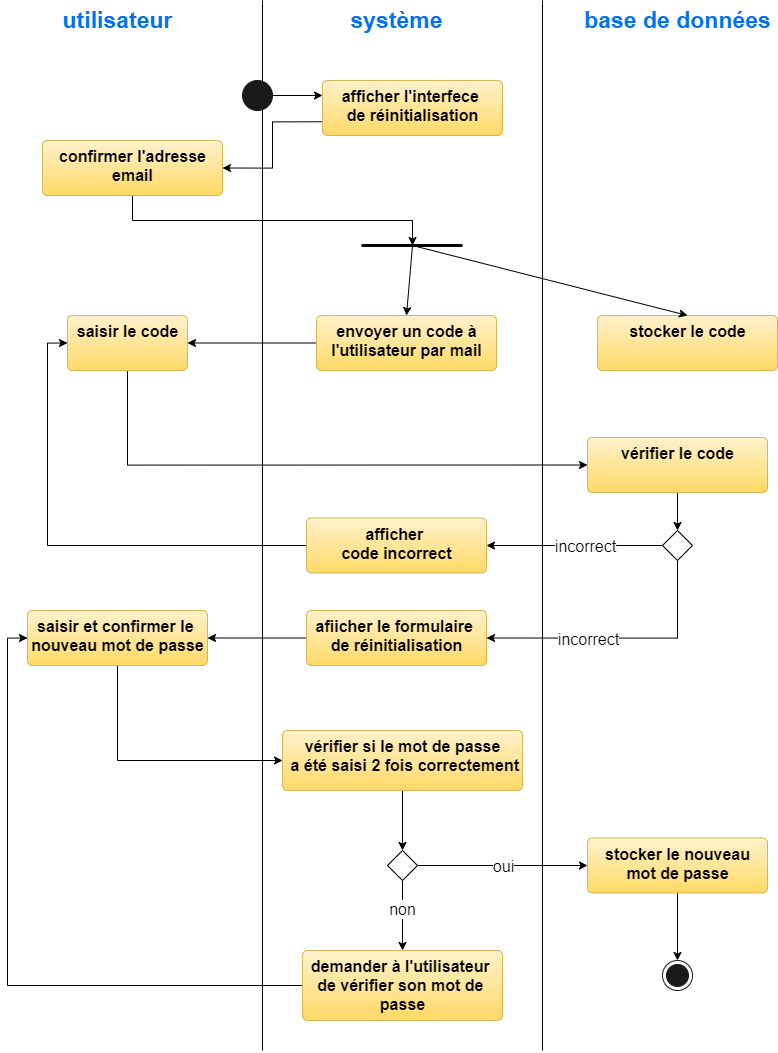

The diagram above was exported from draw.io. Its source (the exported page's mxGraphModel, read from the mxfile embedded in the PNG):
<mxGraphModel dx="1736" dy="806" grid="1" gridSize="10" guides="1" tooltips="1" connect="1" arrows="1" fold="1" page="1" pageScale="1" pageWidth="827" pageHeight="1169" math="0" shadow="0">
  <root>
    <mxCell id="0" />
    <mxCell id="1" parent="0" />
    <mxCell id="CEcIzGfWjKGMT_mgyxmM-1" value="" style="endArrow=none;html=1;" parent="1" edge="1">
      <mxGeometry width="50" height="50" relative="1" as="geometry">
        <mxPoint x="280" y="1170" as="sourcePoint" />
        <mxPoint x="280" y="120" as="targetPoint" />
      </mxGeometry>
    </mxCell>
    <mxCell id="CEcIzGfWjKGMT_mgyxmM-2" value="" style="endArrow=none;html=1;" parent="1" edge="1">
      <mxGeometry width="50" height="50" relative="1" as="geometry">
        <mxPoint x="560" y="1170" as="sourcePoint" />
        <mxPoint x="560" y="120" as="targetPoint" />
      </mxGeometry>
    </mxCell>
    <mxCell id="CEcIzGfWjKGMT_mgyxmM-3" value="&lt;b style=&quot;font-size: 23px&quot;&gt;&lt;font&gt;utilisateur&lt;/font&gt;&lt;/b&gt;" style="text;html=1;align=center;verticalAlign=middle;resizable=0;points=[];autosize=1;strokeColor=none;fontColor=#0071F2;" parent="1" vertex="1">
      <mxGeometry x="70" y="130" width="130" height="20" as="geometry" />
    </mxCell>
    <mxCell id="CEcIzGfWjKGMT_mgyxmM-4" value="&lt;b style=&quot;font-size: 23px&quot;&gt;&lt;font&gt;système&lt;/font&gt;&lt;/b&gt;" style="text;html=1;align=center;verticalAlign=middle;resizable=0;points=[];autosize=1;strokeColor=none;fontColor=#0071F2;" parent="1" vertex="1">
      <mxGeometry x="359" y="130" width="110" height="20" as="geometry" />
    </mxCell>
    <mxCell id="CEcIzGfWjKGMT_mgyxmM-8" value="&lt;span style=&quot;font-size: 23px&quot;&gt;&lt;b&gt;&lt;font&gt;base de données&lt;/font&gt;&lt;/b&gt;&lt;/span&gt;" style="text;html=1;align=center;verticalAlign=middle;resizable=0;points=[];autosize=1;fontColor=#0071F2;" parent="1" vertex="1">
      <mxGeometry x="595" y="130" width="200" height="20" as="geometry" />
    </mxCell>
    <mxCell id="CEcIzGfWjKGMT_mgyxmM-31" style="edgeStyle=orthogonalEdgeStyle;rounded=0;orthogonalLoop=1;jettySize=auto;html=1;exitX=1;exitY=0.5;exitDx=0;exitDy=0;entryX=0;entryY=0.5;entryDx=0;entryDy=0;" parent="1" source="CEcIzGfWjKGMT_mgyxmM-9" edge="1">
      <mxGeometry relative="1" as="geometry">
        <mxPoint x="340" y="215" as="targetPoint" />
      </mxGeometry>
    </mxCell>
    <mxCell id="CEcIzGfWjKGMT_mgyxmM-9" value="" style="ellipse;fontColor=#ffffff;fillColor=#1A1A1A;strokeColor=#1A1A1A;" parent="1" vertex="1">
      <mxGeometry x="260" y="200" width="30" height="30" as="geometry" />
    </mxCell>
    <mxCell id="CEcIzGfWjKGMT_mgyxmM-37" style="edgeStyle=orthogonalEdgeStyle;rounded=0;orthogonalLoop=1;jettySize=auto;html=1;exitX=0;exitY=0.75;exitDx=0;exitDy=0;entryX=1;entryY=0.5;entryDx=0;entryDy=0;" parent="1" source="CEcIzGfWjKGMT_mgyxmM-14" target="CEcIzGfWjKGMT_mgyxmM-16" edge="1">
      <mxGeometry relative="1" as="geometry" />
    </mxCell>
    <mxCell id="CEcIzGfWjKGMT_mgyxmM-14" value="&lt;span style=&quot;font-size: 16px&quot;&gt;&lt;b&gt;afficher l'interfece&amp;nbsp;&lt;br&gt;de réinitialisation&lt;br&gt;&lt;/b&gt;&lt;/span&gt;" style="html=1;align=center;verticalAlign=top;rounded=1;absoluteArcSize=1;arcSize=10;dashed=0;gradientColor=#ffd966;fillColor=#fff2cc;strokeColor=#d6b656;" parent="1" vertex="1">
      <mxGeometry x="340" y="200" width="180" height="55" as="geometry" />
    </mxCell>
    <mxCell id="CEcIzGfWjKGMT_mgyxmM-56" style="edgeStyle=orthogonalEdgeStyle;rounded=0;orthogonalLoop=1;jettySize=auto;html=1;exitX=0.5;exitY=1;exitDx=0;exitDy=0;" parent="1" source="CEcIzGfWjKGMT_mgyxmM-16" edge="1">
      <mxGeometry relative="1" as="geometry">
        <mxPoint x="430" y="365" as="targetPoint" />
        <mxPoint x="160" y="170" as="sourcePoint" />
      </mxGeometry>
    </mxCell>
    <mxCell id="CEcIzGfWjKGMT_mgyxmM-16" value="&lt;span style=&quot;font-size: 16px&quot;&gt;&lt;b&gt;confirmer l'adresse&lt;br&gt;&lt;/b&gt;&lt;/span&gt;&lt;font style=&quot;font-size: 16px&quot;&gt;&lt;b&gt;email&lt;/b&gt;&lt;/font&gt;" style="html=1;align=center;verticalAlign=top;rounded=1;absoluteArcSize=1;arcSize=10;dashed=0;gradientColor=#ffd966;fillColor=#fff2cc;strokeColor=#d6b656;" parent="1" vertex="1">
      <mxGeometry x="60" y="260" width="180" height="55" as="geometry" />
    </mxCell>
    <mxCell id="CEcIzGfWjKGMT_mgyxmM-38" style="edgeStyle=orthogonalEdgeStyle;rounded=0;orthogonalLoop=1;jettySize=auto;html=1;exitX=0;exitY=0.5;exitDx=0;exitDy=0;entryX=1;entryY=0.5;entryDx=0;entryDy=0;" parent="1" source="CEcIzGfWjKGMT_mgyxmM-18" target="CEcIzGfWjKGMT_mgyxmM-20" edge="1">
      <mxGeometry relative="1" as="geometry" />
    </mxCell>
    <mxCell id="CEcIzGfWjKGMT_mgyxmM-18" value="&lt;span style=&quot;font-size: 16px&quot;&gt;&lt;b&gt;envoyer un code à&lt;br&gt;l'utilisateur&amp;nbsp;par mail&lt;br&gt;&lt;/b&gt;&lt;/span&gt;" style="html=1;align=center;verticalAlign=top;rounded=1;absoluteArcSize=1;arcSize=10;dashed=0;gradientColor=#ffd966;fillColor=#fff2cc;strokeColor=#d6b656;" parent="1" vertex="1">
      <mxGeometry x="334" y="435" width="180" height="55" as="geometry" />
    </mxCell>
    <mxCell id="CEcIzGfWjKGMT_mgyxmM-19" value="&lt;span style=&quot;font-size: 16px&quot;&gt;&lt;b&gt;stocker le code&lt;br&gt;&lt;/b&gt;&lt;/span&gt;" style="html=1;align=center;verticalAlign=top;rounded=1;absoluteArcSize=1;arcSize=10;dashed=0;gradientColor=#ffd966;fillColor=#fff2cc;strokeColor=#d6b656;" parent="1" vertex="1">
      <mxGeometry x="615" y="435" width="180" height="55" as="geometry" />
    </mxCell>
    <mxCell id="CEcIzGfWjKGMT_mgyxmM-39" style="edgeStyle=orthogonalEdgeStyle;rounded=0;orthogonalLoop=1;jettySize=auto;html=1;exitX=0.5;exitY=1;exitDx=0;exitDy=0;entryX=0;entryY=0.5;entryDx=0;entryDy=0;" parent="1" source="CEcIzGfWjKGMT_mgyxmM-20" target="CEcIzGfWjKGMT_mgyxmM-21" edge="1">
      <mxGeometry relative="1" as="geometry" />
    </mxCell>
    <mxCell id="CEcIzGfWjKGMT_mgyxmM-20" value="&lt;span style=&quot;font-size: 16px&quot;&gt;&lt;b&gt;saisir le code&lt;br&gt;&lt;/b&gt;&lt;/span&gt;" style="html=1;align=center;verticalAlign=top;rounded=1;absoluteArcSize=1;arcSize=10;dashed=0;gradientColor=#ffd966;fillColor=#fff2cc;strokeColor=#d6b656;" parent="1" vertex="1">
      <mxGeometry x="85" y="435" width="120" height="55" as="geometry" />
    </mxCell>
    <mxCell id="CEcIzGfWjKGMT_mgyxmM-40" style="edgeStyle=orthogonalEdgeStyle;rounded=0;orthogonalLoop=1;jettySize=auto;html=1;exitX=0.5;exitY=1;exitDx=0;exitDy=0;entryX=0.5;entryY=0;entryDx=0;entryDy=0;" parent="1" source="CEcIzGfWjKGMT_mgyxmM-21" target="CEcIzGfWjKGMT_mgyxmM-27" edge="1">
      <mxGeometry relative="1" as="geometry" />
    </mxCell>
    <mxCell id="CEcIzGfWjKGMT_mgyxmM-21" value="&lt;span style=&quot;font-size: 16px&quot;&gt;&lt;b&gt;vérifier le code&lt;br&gt;&lt;/b&gt;&lt;/span&gt;" style="html=1;align=center;verticalAlign=top;rounded=1;absoluteArcSize=1;arcSize=10;dashed=0;gradientColor=#ffd966;fillColor=#fff2cc;strokeColor=#d6b656;" parent="1" vertex="1">
      <mxGeometry x="605" y="557" width="180" height="55" as="geometry" />
    </mxCell>
    <mxCell id="CEcIzGfWjKGMT_mgyxmM-44" style="edgeStyle=orthogonalEdgeStyle;rounded=0;orthogonalLoop=1;jettySize=auto;html=1;exitX=0;exitY=0.5;exitDx=0;exitDy=0;entryX=0;entryY=0.5;entryDx=0;entryDy=0;" parent="1" source="CEcIzGfWjKGMT_mgyxmM-22" target="CEcIzGfWjKGMT_mgyxmM-20" edge="1">
      <mxGeometry relative="1" as="geometry" />
    </mxCell>
    <mxCell id="CEcIzGfWjKGMT_mgyxmM-22" value="&lt;span style=&quot;font-size: 16px&quot;&gt;&lt;b&gt;afficher&amp;nbsp;&lt;br&gt;code incorrect&lt;br&gt;&lt;/b&gt;&lt;/span&gt;" style="html=1;align=center;verticalAlign=top;rounded=1;absoluteArcSize=1;arcSize=10;dashed=0;gradientColor=#ffd966;fillColor=#fff2cc;strokeColor=#d6b656;" parent="1" vertex="1">
      <mxGeometry x="324" y="637.5" width="180" height="55" as="geometry" />
    </mxCell>
    <mxCell id="CEcIzGfWjKGMT_mgyxmM-43" style="edgeStyle=orthogonalEdgeStyle;rounded=0;orthogonalLoop=1;jettySize=auto;html=1;exitX=0;exitY=0.5;exitDx=0;exitDy=0;entryX=1;entryY=0.5;entryDx=0;entryDy=0;" parent="1" source="CEcIzGfWjKGMT_mgyxmM-23" target="CEcIzGfWjKGMT_mgyxmM-24" edge="1">
      <mxGeometry relative="1" as="geometry" />
    </mxCell>
    <mxCell id="CEcIzGfWjKGMT_mgyxmM-23" value="&lt;span style=&quot;font-size: 16px&quot;&gt;&lt;b&gt;afiicher le formulaire&amp;nbsp;&lt;br&gt;de réinitialisation&lt;br&gt;&lt;/b&gt;&lt;/span&gt;" style="html=1;align=center;verticalAlign=top;rounded=1;absoluteArcSize=1;arcSize=10;dashed=0;gradientColor=#ffd966;fillColor=#fff2cc;strokeColor=#d6b656;" parent="1" vertex="1">
      <mxGeometry x="324" y="730" width="180" height="55" as="geometry" />
    </mxCell>
    <mxCell id="CEcIzGfWjKGMT_mgyxmM-50" style="edgeStyle=orthogonalEdgeStyle;rounded=0;orthogonalLoop=1;jettySize=auto;html=1;exitX=0.5;exitY=1;exitDx=0;exitDy=0;entryX=0;entryY=0.5;entryDx=0;entryDy=0;" parent="1" source="CEcIzGfWjKGMT_mgyxmM-24" target="CEcIzGfWjKGMT_mgyxmM-46" edge="1">
      <mxGeometry relative="1" as="geometry" />
    </mxCell>
    <mxCell id="CEcIzGfWjKGMT_mgyxmM-24" value="&lt;span style=&quot;font-size: 16px&quot;&gt;&lt;b&gt;saisir et confirmer le&amp;nbsp;&lt;br&gt;nouveau mot de passe&lt;br&gt;&lt;/b&gt;&lt;/span&gt;" style="html=1;align=center;verticalAlign=top;rounded=1;absoluteArcSize=1;arcSize=10;dashed=0;gradientColor=#ffd966;fillColor=#fff2cc;strokeColor=#d6b656;" parent="1" vertex="1">
      <mxGeometry x="45" y="730" width="180" height="55" as="geometry" />
    </mxCell>
    <mxCell id="CEcIzGfWjKGMT_mgyxmM-54" style="edgeStyle=orthogonalEdgeStyle;rounded=0;orthogonalLoop=1;jettySize=auto;html=1;exitX=0.5;exitY=1;exitDx=0;exitDy=0;" parent="1" source="CEcIzGfWjKGMT_mgyxmM-25" target="CEcIzGfWjKGMT_mgyxmM-26" edge="1">
      <mxGeometry relative="1" as="geometry" />
    </mxCell>
    <mxCell id="CEcIzGfWjKGMT_mgyxmM-25" value="&lt;span style=&quot;font-size: 16px&quot;&gt;&lt;b&gt;stocker le nouveau&lt;br&gt;mot de passe&lt;br&gt;&lt;/b&gt;&lt;/span&gt;" style="html=1;align=center;verticalAlign=top;rounded=1;absoluteArcSize=1;arcSize=10;dashed=0;gradientColor=#ffd966;fillColor=#fff2cc;strokeColor=#d6b656;" parent="1" vertex="1">
      <mxGeometry x="605" y="957.5" width="180" height="55" as="geometry" />
    </mxCell>
    <mxCell id="CEcIzGfWjKGMT_mgyxmM-26" value="" style="ellipse;html=1;shape=endState;fontColor=#ffffff;fillColor=#1A1A1A;strokeColor=#1A1A1A;" parent="1" vertex="1">
      <mxGeometry x="680" y="1080" width="30" height="30" as="geometry" />
    </mxCell>
    <mxCell id="CEcIzGfWjKGMT_mgyxmM-41" style="edgeStyle=orthogonalEdgeStyle;rounded=0;orthogonalLoop=1;jettySize=auto;html=1;exitX=0;exitY=0.5;exitDx=0;exitDy=0;" parent="1" source="CEcIzGfWjKGMT_mgyxmM-27" target="CEcIzGfWjKGMT_mgyxmM-22" edge="1">
      <mxGeometry relative="1" as="geometry" />
    </mxCell>
    <mxCell id="TXAVU5UrR2WFVURBbNEM-10" value="&lt;font style=&quot;font-size: 16px&quot;&gt;incorrect&lt;/font&gt;" style="edgeLabel;html=1;align=center;verticalAlign=middle;resizable=0;points=[];" parent="CEcIzGfWjKGMT_mgyxmM-41" vertex="1" connectable="0">
      <mxGeometry x="-0.1445" y="1" relative="1" as="geometry">
        <mxPoint x="-2" y="-1" as="offset" />
      </mxGeometry>
    </mxCell>
    <mxCell id="CEcIzGfWjKGMT_mgyxmM-42" style="edgeStyle=orthogonalEdgeStyle;rounded=0;orthogonalLoop=1;jettySize=auto;html=1;exitX=0.5;exitY=1;exitDx=0;exitDy=0;entryX=1;entryY=0.5;entryDx=0;entryDy=0;" parent="1" source="CEcIzGfWjKGMT_mgyxmM-27" target="CEcIzGfWjKGMT_mgyxmM-23" edge="1">
      <mxGeometry relative="1" as="geometry" />
    </mxCell>
    <mxCell id="TXAVU5UrR2WFVURBbNEM-11" value="&lt;font style=&quot;font-size: 16px&quot;&gt;incorrect&lt;/font&gt;" style="edgeLabel;html=1;align=center;verticalAlign=middle;resizable=0;points=[];" parent="CEcIzGfWjKGMT_mgyxmM-42" vertex="1" connectable="0">
      <mxGeometry x="0.3859" y="-1" relative="1" as="geometry">
        <mxPoint x="18" y="1" as="offset" />
      </mxGeometry>
    </mxCell>
    <mxCell id="CEcIzGfWjKGMT_mgyxmM-27" value="" style="rhombus;" parent="1" vertex="1">
      <mxGeometry x="680" y="650" width="30" height="30" as="geometry" />
    </mxCell>
    <mxCell id="CEcIzGfWjKGMT_mgyxmM-48" style="edgeStyle=orthogonalEdgeStyle;rounded=0;orthogonalLoop=1;jettySize=auto;html=1;exitX=0.5;exitY=1;exitDx=0;exitDy=0;entryX=0.5;entryY=0;entryDx=0;entryDy=0;" parent="1" source="CEcIzGfWjKGMT_mgyxmM-46" target="CEcIzGfWjKGMT_mgyxmM-47" edge="1">
      <mxGeometry relative="1" as="geometry" />
    </mxCell>
    <mxCell id="CEcIzGfWjKGMT_mgyxmM-46" value="&lt;span style=&quot;font-size: 16px&quot;&gt;&lt;b&gt;vérifier si le mot de passe&lt;br&gt;&amp;nbsp;a été saisi 2 fois correctement&lt;br&gt;&lt;/b&gt;&lt;/span&gt;" style="html=1;align=center;verticalAlign=top;rounded=1;absoluteArcSize=1;arcSize=10;dashed=0;gradientColor=#ffd966;fillColor=#fff2cc;strokeColor=#d6b656;" parent="1" vertex="1">
      <mxGeometry x="300" y="850" width="240" height="60" as="geometry" />
    </mxCell>
    <mxCell id="CEcIzGfWjKGMT_mgyxmM-49" style="edgeStyle=orthogonalEdgeStyle;rounded=0;orthogonalLoop=1;jettySize=auto;html=1;exitX=1;exitY=0.5;exitDx=0;exitDy=0;" parent="1" source="CEcIzGfWjKGMT_mgyxmM-47" target="CEcIzGfWjKGMT_mgyxmM-25" edge="1">
      <mxGeometry relative="1" as="geometry" />
    </mxCell>
    <mxCell id="TXAVU5UrR2WFVURBbNEM-4" value="&lt;font style=&quot;font-size: 16px&quot;&gt;oui&lt;/font&gt;" style="edgeLabel;html=1;align=center;verticalAlign=middle;resizable=0;points=[];" parent="CEcIzGfWjKGMT_mgyxmM-49" vertex="1" connectable="0">
      <mxGeometry x="0.106" relative="1" as="geometry">
        <mxPoint x="-9" as="offset" />
      </mxGeometry>
    </mxCell>
    <mxCell id="CEcIzGfWjKGMT_mgyxmM-51" style="edgeStyle=orthogonalEdgeStyle;rounded=0;orthogonalLoop=1;jettySize=auto;html=1;exitX=0.5;exitY=1;exitDx=0;exitDy=0;entryX=0.5;entryY=0;entryDx=0;entryDy=0;" parent="1" source="CEcIzGfWjKGMT_mgyxmM-47" target="CEcIzGfWjKGMT_mgyxmM-52" edge="1">
      <mxGeometry relative="1" as="geometry">
        <mxPoint x="420.3103448275863" y="1100" as="targetPoint" />
      </mxGeometry>
    </mxCell>
    <mxCell id="TXAVU5UrR2WFVURBbNEM-8" value="&lt;font style=&quot;font-size: 16px&quot;&gt;non&lt;/font&gt;" style="edgeLabel;html=1;align=center;verticalAlign=middle;resizable=0;points=[];" parent="CEcIzGfWjKGMT_mgyxmM-51" vertex="1" connectable="0">
      <mxGeometry x="-0.2202" y="-1" relative="1" as="geometry">
        <mxPoint as="offset" />
      </mxGeometry>
    </mxCell>
    <mxCell id="CEcIzGfWjKGMT_mgyxmM-47" value="" style="rhombus;" parent="1" vertex="1">
      <mxGeometry x="405" y="970" width="30" height="30" as="geometry" />
    </mxCell>
    <mxCell id="CEcIzGfWjKGMT_mgyxmM-53" style="edgeStyle=orthogonalEdgeStyle;rounded=0;orthogonalLoop=1;jettySize=auto;html=1;exitX=0;exitY=0.5;exitDx=0;exitDy=0;entryX=0;entryY=0.5;entryDx=0;entryDy=0;" parent="1" source="CEcIzGfWjKGMT_mgyxmM-52" target="CEcIzGfWjKGMT_mgyxmM-24" edge="1">
      <mxGeometry relative="1" as="geometry" />
    </mxCell>
    <mxCell id="CEcIzGfWjKGMT_mgyxmM-52" value="&lt;span style=&quot;font-size: 16px&quot;&gt;&lt;b&gt;demander à l'utilisateur&amp;nbsp;&lt;br&gt;de vérifier son mot de&amp;nbsp;&lt;br&gt;passe&lt;br&gt;&lt;/b&gt;&lt;/span&gt;" style="html=1;align=center;verticalAlign=top;rounded=1;absoluteArcSize=1;arcSize=10;dashed=0;gradientColor=#ffd966;fillColor=#fff2cc;strokeColor=#d6b656;" parent="1" vertex="1">
      <mxGeometry x="320" y="1070" width="200" height="70" as="geometry" />
    </mxCell>
    <mxCell id="CEcIzGfWjKGMT_mgyxmM-55" value="" style="endArrow=none;startArrow=none;endFill=0;startFill=0;endSize=8;html=1;verticalAlign=bottom;labelBackgroundColor=none;strokeWidth=3;" parent="1" edge="1">
      <mxGeometry width="160" relative="1" as="geometry">
        <mxPoint x="379" y="365" as="sourcePoint" />
        <mxPoint x="480" y="365" as="targetPoint" />
      </mxGeometry>
    </mxCell>
    <mxCell id="CEcIzGfWjKGMT_mgyxmM-57" style="rounded=0;orthogonalLoop=1;jettySize=auto;html=1;entryX=0.5;entryY=0;entryDx=0;entryDy=0;" parent="1" target="CEcIzGfWjKGMT_mgyxmM-18" edge="1">
      <mxGeometry relative="1" as="geometry">
        <mxPoint x="430" y="365" as="sourcePoint" />
        <mxPoint x="215" y="472.5" as="targetPoint" />
      </mxGeometry>
    </mxCell>
    <mxCell id="CEcIzGfWjKGMT_mgyxmM-58" style="rounded=0;orthogonalLoop=1;jettySize=auto;html=1;entryX=0.5;entryY=0;entryDx=0;entryDy=0;" parent="1" target="CEcIzGfWjKGMT_mgyxmM-19" edge="1">
      <mxGeometry relative="1" as="geometry">
        <mxPoint x="430" y="365" as="sourcePoint" />
        <mxPoint x="389" y="445" as="targetPoint" />
      </mxGeometry>
    </mxCell>
  </root>
</mxGraphModel>